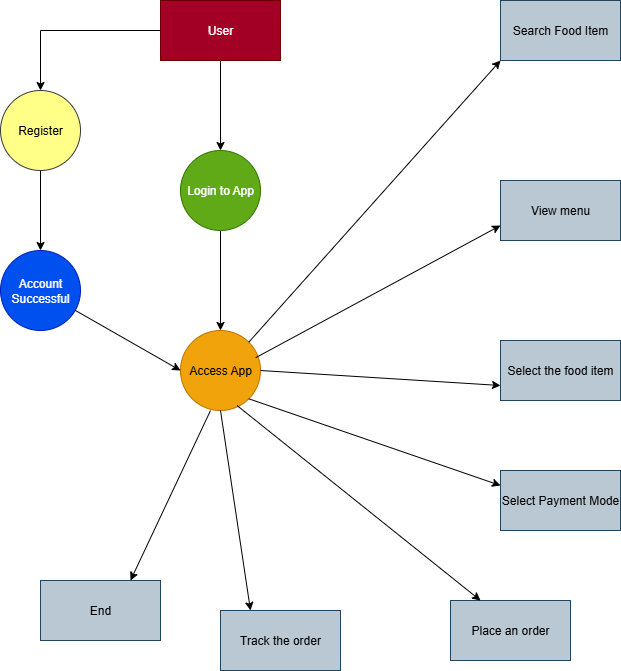

The diagram above was exported from draw.io. Its source (the exported page's mxGraphModel, read from the mxfile embedded in the PNG):
<mxGraphModel dx="947" dy="479" grid="1" gridSize="10" guides="1" tooltips="1" connect="1" arrows="1" fold="1" page="1" pageScale="1" pageWidth="850" pageHeight="1100" math="0" shadow="0">
  <root>
    <mxCell id="0" />
    <mxCell id="1" parent="0" />
    <mxCell id="nbtfEyo1LTV-aZX2V3Xh-4" style="edgeStyle=orthogonalEdgeStyle;rounded=0;orthogonalLoop=1;jettySize=auto;html=1;entryX=0.5;entryY=0;entryDx=0;entryDy=0;" edge="1" parent="1" source="nbtfEyo1LTV-aZX2V3Xh-1" target="nbtfEyo1LTV-aZX2V3Xh-3">
      <mxGeometry relative="1" as="geometry" />
    </mxCell>
    <mxCell id="nbtfEyo1LTV-aZX2V3Xh-22" style="edgeStyle=orthogonalEdgeStyle;rounded=0;orthogonalLoop=1;jettySize=auto;html=1;entryX=0.5;entryY=0;entryDx=0;entryDy=0;" edge="1" parent="1" source="nbtfEyo1LTV-aZX2V3Xh-1" target="nbtfEyo1LTV-aZX2V3Xh-21">
      <mxGeometry relative="1" as="geometry" />
    </mxCell>
    <mxCell id="nbtfEyo1LTV-aZX2V3Xh-1" value="User" style="rounded=0;whiteSpace=wrap;html=1;fillColor=#a20025;fontColor=#ffffff;strokeColor=#6F0000;" vertex="1" parent="1">
      <mxGeometry x="200" y="60" width="120" height="60" as="geometry" />
    </mxCell>
    <mxCell id="nbtfEyo1LTV-aZX2V3Xh-2" value="Access App" style="ellipse;whiteSpace=wrap;html=1;aspect=fixed;fillColor=#f0a30a;fontColor=#000000;strokeColor=#BD7000;" vertex="1" parent="1">
      <mxGeometry x="220" y="390" width="80" height="80" as="geometry" />
    </mxCell>
    <mxCell id="nbtfEyo1LTV-aZX2V3Xh-5" style="edgeStyle=orthogonalEdgeStyle;rounded=0;orthogonalLoop=1;jettySize=auto;html=1;entryX=0.5;entryY=0;entryDx=0;entryDy=0;" edge="1" parent="1" source="nbtfEyo1LTV-aZX2V3Xh-3" target="nbtfEyo1LTV-aZX2V3Xh-2">
      <mxGeometry relative="1" as="geometry" />
    </mxCell>
    <mxCell id="nbtfEyo1LTV-aZX2V3Xh-3" value="Login to App" style="ellipse;whiteSpace=wrap;html=1;aspect=fixed;fillColor=#60a917;fontColor=#ffffff;strokeColor=#2D7600;" vertex="1" parent="1">
      <mxGeometry x="220" y="210" width="80" height="80" as="geometry" />
    </mxCell>
    <mxCell id="nbtfEyo1LTV-aZX2V3Xh-6" value="Select the food item" style="rounded=0;whiteSpace=wrap;html=1;fillColor=#bac8d3;strokeColor=#23445d;" vertex="1" parent="1">
      <mxGeometry x="540" y="400" width="120" height="60" as="geometry" />
    </mxCell>
    <mxCell id="nbtfEyo1LTV-aZX2V3Xh-7" value="View menu" style="rounded=0;whiteSpace=wrap;html=1;fillColor=#bac8d3;strokeColor=#23445d;" vertex="1" parent="1">
      <mxGeometry x="540" y="240" width="120" height="60" as="geometry" />
    </mxCell>
    <mxCell id="nbtfEyo1LTV-aZX2V3Xh-8" value="Search Food Item" style="rounded=0;whiteSpace=wrap;html=1;fillColor=#bac8d3;strokeColor=#23445d;" vertex="1" parent="1">
      <mxGeometry x="540" y="60" width="120" height="60" as="geometry" />
    </mxCell>
    <mxCell id="nbtfEyo1LTV-aZX2V3Xh-9" value="Select Payment Mode" style="rounded=0;whiteSpace=wrap;html=1;fillColor=#bac8d3;strokeColor=#23445d;" vertex="1" parent="1">
      <mxGeometry x="540" y="530" width="120" height="60" as="geometry" />
    </mxCell>
    <mxCell id="nbtfEyo1LTV-aZX2V3Xh-12" value="" style="endArrow=classic;html=1;rounded=0;exitX=1;exitY=1;exitDx=0;exitDy=0;entryX=0;entryY=0.25;entryDx=0;entryDy=0;" edge="1" parent="1" source="nbtfEyo1LTV-aZX2V3Xh-2" target="nbtfEyo1LTV-aZX2V3Xh-9">
      <mxGeometry width="50" height="50" relative="1" as="geometry">
        <mxPoint x="370" y="560" as="sourcePoint" />
        <mxPoint x="420" y="510" as="targetPoint" />
      </mxGeometry>
    </mxCell>
    <mxCell id="nbtfEyo1LTV-aZX2V3Xh-13" value="" style="endArrow=classic;html=1;rounded=0;entryX=0;entryY=0.75;entryDx=0;entryDy=0;exitX=0.94;exitY=0.34;exitDx=0;exitDy=0;exitPerimeter=0;" edge="1" parent="1" source="nbtfEyo1LTV-aZX2V3Xh-2" target="nbtfEyo1LTV-aZX2V3Xh-7">
      <mxGeometry width="50" height="50" relative="1" as="geometry">
        <mxPoint x="260" y="400" as="sourcePoint" />
        <mxPoint x="310" y="350" as="targetPoint" />
      </mxGeometry>
    </mxCell>
    <mxCell id="nbtfEyo1LTV-aZX2V3Xh-14" value="" style="endArrow=classic;html=1;rounded=0;entryX=0;entryY=1;entryDx=0;entryDy=0;exitX=1;exitY=0;exitDx=0;exitDy=0;" edge="1" parent="1" source="nbtfEyo1LTV-aZX2V3Xh-2" target="nbtfEyo1LTV-aZX2V3Xh-8">
      <mxGeometry width="50" height="50" relative="1" as="geometry">
        <mxPoint x="250" y="380" as="sourcePoint" />
        <mxPoint x="290" y="340" as="targetPoint" />
      </mxGeometry>
    </mxCell>
    <mxCell id="nbtfEyo1LTV-aZX2V3Xh-15" value="Place an order" style="rounded=0;whiteSpace=wrap;html=1;fillColor=#bac8d3;strokeColor=#23445d;" vertex="1" parent="1">
      <mxGeometry x="490" y="660" width="120" height="60" as="geometry" />
    </mxCell>
    <mxCell id="nbtfEyo1LTV-aZX2V3Xh-16" value="Track the order" style="rounded=0;whiteSpace=wrap;html=1;fillColor=#bac8d3;strokeColor=#23445d;" vertex="1" parent="1">
      <mxGeometry x="260" y="670" width="120" height="60" as="geometry" />
    </mxCell>
    <mxCell id="nbtfEyo1LTV-aZX2V3Xh-17" value="" style="endArrow=classic;html=1;rounded=0;exitX=0.707;exitY=0.938;exitDx=0;exitDy=0;exitPerimeter=0;entryX=0.25;entryY=0;entryDx=0;entryDy=0;" edge="1" parent="1" source="nbtfEyo1LTV-aZX2V3Xh-2" target="nbtfEyo1LTV-aZX2V3Xh-15">
      <mxGeometry width="50" height="50" relative="1" as="geometry">
        <mxPoint x="276" y="464.2" as="sourcePoint" />
        <mxPoint x="520" y="655.8" as="targetPoint" />
      </mxGeometry>
    </mxCell>
    <mxCell id="nbtfEyo1LTV-aZX2V3Xh-18" value="" style="endArrow=classic;html=1;rounded=0;exitX=0.5;exitY=1;exitDx=0;exitDy=0;entryX=0.25;entryY=0;entryDx=0;entryDy=0;" edge="1" parent="1" source="nbtfEyo1LTV-aZX2V3Xh-2" target="nbtfEyo1LTV-aZX2V3Xh-16">
      <mxGeometry width="50" height="50" relative="1" as="geometry">
        <mxPoint x="140" y="620" as="sourcePoint" />
        <mxPoint x="190" y="570" as="targetPoint" />
      </mxGeometry>
    </mxCell>
    <mxCell id="nbtfEyo1LTV-aZX2V3Xh-19" value="" style="endArrow=classic;html=1;rounded=0;entryX=0;entryY=0.75;entryDx=0;entryDy=0;exitX=1;exitY=0.5;exitDx=0;exitDy=0;" edge="1" parent="1" source="nbtfEyo1LTV-aZX2V3Xh-2" target="nbtfEyo1LTV-aZX2V3Xh-6">
      <mxGeometry width="50" height="50" relative="1" as="geometry">
        <mxPoint x="300" y="440" as="sourcePoint" />
        <mxPoint x="350" y="390" as="targetPoint" />
      </mxGeometry>
    </mxCell>
    <mxCell id="nbtfEyo1LTV-aZX2V3Xh-20" value="Account Successful" style="ellipse;whiteSpace=wrap;html=1;aspect=fixed;fillColor=#0050ef;fontColor=#ffffff;strokeColor=#001DBC;" vertex="1" parent="1">
      <mxGeometry x="40" y="310" width="80" height="80" as="geometry" />
    </mxCell>
    <mxCell id="nbtfEyo1LTV-aZX2V3Xh-23" style="edgeStyle=orthogonalEdgeStyle;rounded=0;orthogonalLoop=1;jettySize=auto;html=1;entryX=0.5;entryY=0;entryDx=0;entryDy=0;" edge="1" parent="1" source="nbtfEyo1LTV-aZX2V3Xh-21" target="nbtfEyo1LTV-aZX2V3Xh-20">
      <mxGeometry relative="1" as="geometry" />
    </mxCell>
    <mxCell id="nbtfEyo1LTV-aZX2V3Xh-21" value="Register" style="ellipse;whiteSpace=wrap;html=1;aspect=fixed;fillColor=#ffff88;strokeColor=#36393d;" vertex="1" parent="1">
      <mxGeometry x="40" y="150" width="80" height="80" as="geometry" />
    </mxCell>
    <mxCell id="nbtfEyo1LTV-aZX2V3Xh-24" value="" style="endArrow=classic;html=1;rounded=0;entryX=0;entryY=0.5;entryDx=0;entryDy=0;" edge="1" parent="1" source="nbtfEyo1LTV-aZX2V3Xh-20" target="nbtfEyo1LTV-aZX2V3Xh-2">
      <mxGeometry width="50" height="50" relative="1" as="geometry">
        <mxPoint x="100" y="390" as="sourcePoint" />
        <mxPoint x="150" y="340" as="targetPoint" />
      </mxGeometry>
    </mxCell>
    <mxCell id="nbtfEyo1LTV-aZX2V3Xh-25" value="End" style="rounded=0;whiteSpace=wrap;html=1;fillColor=#bac8d3;strokeColor=#23445d;" vertex="1" parent="1">
      <mxGeometry x="80" y="640" width="120" height="60" as="geometry" />
    </mxCell>
    <mxCell id="nbtfEyo1LTV-aZX2V3Xh-28" value="" style="endArrow=classic;html=1;rounded=0;entryX=0.75;entryY=0;entryDx=0;entryDy=0;exitX=0.375;exitY=1;exitDx=0;exitDy=0;exitPerimeter=0;" edge="1" parent="1" source="nbtfEyo1LTV-aZX2V3Xh-2" target="nbtfEyo1LTV-aZX2V3Xh-25">
      <mxGeometry width="50" height="50" relative="1" as="geometry">
        <mxPoint x="140" y="580" as="sourcePoint" />
        <mxPoint x="190" y="530" as="targetPoint" />
      </mxGeometry>
    </mxCell>
  </root>
</mxGraphModel>